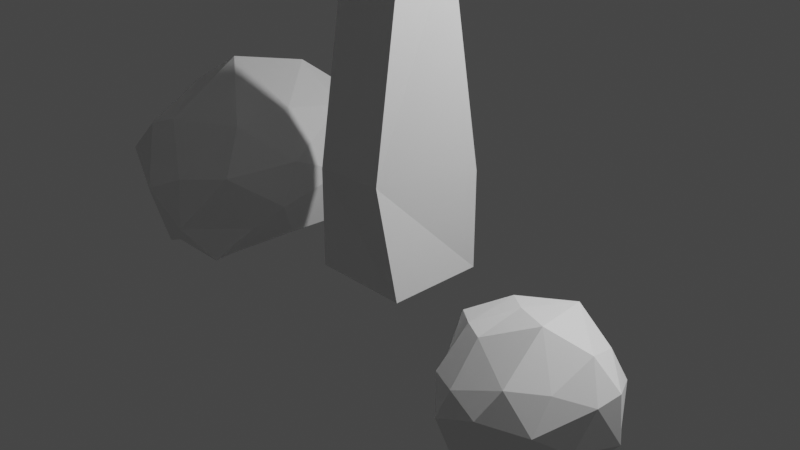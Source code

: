 # Source: TreeAndRocks.blend  (saved by Blender 3.1.7; exported with 4.5.12 LTS)
import bpy
from mathutils import Matrix  # noqa: F401  (used for matrix-valued properties, if any)

bpy.ops.wm.read_factory_settings(use_empty=True)
scene = bpy.context.scene
scene.name = 'Scene'

# ---- collections
col_collection = bpy.data.collections.new('Collection'); scene.collection.children.link(col_collection)

# ---- materials (node trees are filled in below, after node groups)
mat_material = bpy.data.materials.new('Material')
mat_material.alpha_threshold = 0.0
mat_material.use_transparent_shadow = False
mat_material.line_color = (0.0, 0.0, 0.0, 1.0)

# ---- material node trees
mat_material.use_nodes = True; mat_material.node_tree.nodes.clear()
_N = mat_material.node_tree.nodes; _L = mat_material.node_tree.links
n0 = _N.new('ShaderNodeOutputMaterial'); n0.name = 'Material Output'; n0.location = (300, 300)
n1 = _N.new('ShaderNodeBsdfPrincipled'); n1.name = 'Principled BSDF'; n1.location = (10, 300)
n1.distribution = 'GGX'
n1.subsurface_method = 'RANDOM_WALK_SKIN'
n1.inputs[2].default_value = 0.4
n1.inputs[3].default_value = 1.45
n1.inputs[27].default_value = (0.0, 0.0, 0.0, 1.0)
n1.inputs[28].default_value = 1.0
_L.new(n1.outputs[0], n0.inputs[0])
n0.is_active_output = True

# ---- world
world_world = bpy.data.worlds.new('World'); scene.world = world_world
world_world.use_nodes = True; world_world.node_tree.nodes.clear()
_N = world_world.node_tree.nodes; _L = world_world.node_tree.links
n0 = _N.new('ShaderNodeOutputWorld'); n0.name = 'World Output'; n0.location = (300, 300)
n1 = _N.new('ShaderNodeBackground'); n1.name = 'Background'; n1.location = (10, 300)
n1.inputs[0].default_value = (0.05088, 0.05088, 0.05088, 1.0)
_L.new(n1.outputs[0], n0.inputs[0])
n0.is_active_output = True
world_world.color = (0.05088, 0.05088, 0.05088)
world_world.use_sun_shadow = False
world_world.sun_shadow_jitter_overblur = 0.0

# ---- cameras
cam_camera = bpy.data.cameras.new('Camera')
cam_camera.clip_end = 100.0
cam_camera.ortho_scale = 7.314

# ---- lights
light_light = bpy.data.lights.new('Light', 'POINT')
light_light.transmission_factor = 0.0
light_light.energy = 1000.0
light_light.shadow_soft_size = 0.1
light_light.shadow_maximum_resolution = 0.006
light_light.use_absolute_resolution = True

# ---- meshes
me_cube = bpy.data.meshes.new('Cube')
me_cube.from_pydata([(1.0, 1.0, 1.0), (1.0, 1.0, -1.0), (0.6509, -1.156, 1.193), (1.0, -1.0, -1.0), (-0.7166, -0.04732, 0.7007), (-1.0, 1.0, -1.0), (-1.0, -1.0, 1.0), (-1.0, -1.0, -1.0), (1.044, -0.9661, 5.283), (-0.2345, -0.8967, 5.954), (0.8492, 0.3764, 5.326), (-0.2188, 0.6823, 6.574), (0.801, -0.7244, 10.37), (-1.043, -0.8989, 11.35), (-0.9764, 0.8613, 11.26), (0.4563, -0.6314, 17.4), (-0.8096, -0.8096, 17.71), (0.1402, 0.8248, 17.63), (-0.8096, 0.8096, 17.71), (0.888, -0.888, 23.89), (-0.888, -0.888, 23.89), (0.888, 0.888, 23.89), (-0.888, 0.888, 23.89), (0.3463, -0.7907, 28.59), (-0.7907, -0.3463, 28.59), (0.7907, 0.3463, 28.59), (-0.3463, 0.7907, 28.59), (-0.2798, -0.9583, 14.12), (-0.8271, 0.9414, 12.75), (1.584, -0.9207, 13.06), (-2.66, -0.868, 12.1), (-2.484, 0.6021, 11.18), (-2.017, 1.067, 12.6), (-1.928, -0.5787, 13.13), (-5.897, 1.305, 13.88), (-5.889, 2.475, 13.27), (-5.982, 3.246, 14.03), (-5.742, 2.105, 14.88), (-10.0, 3.191, 18.29), (-10.23, 3.575, 17.72), (-10.14, 4.032, 18.33), (-9.995, 3.359, 18.83), (0.4489, 0.8449, 11.83), (0.8213, -0.6577, 10.45), (1.012, 0.6396, 10.89), (0.4489, 0.8449, 11.83), (1.461, -0.2002, 13.03), (-0.01806, 0.9032, 12.84), (0.8372, 0.8502, 13.93), (0.8372, 0.8502, 13.93)], [], [(0, 4, 11, 10), (3, 2, 6, 7), (7, 6, 4, 5), (5, 1, 3, 7), (1, 0, 2, 3), (5, 4, 0, 1), (29, 46, 48, 17, 15), (6, 2, 8, 9), (4, 6, 9, 11), (2, 0, 10, 8), (28, 27, 16, 18), (42, 14, 28, 47), (11, 9, 13, 14), (9, 8, 12, 13), (18, 16, 20, 22), (27, 29, 15, 16), (48, 47, 28, 18, 17), (21, 22, 26, 25), (16, 15, 19, 20), (17, 18, 22, 21), (15, 17, 21, 19), (25, 26, 24, 23), (19, 21, 25, 23), (22, 20, 24, 26), (20, 19, 23, 24), (8, 10, 44, 43, 12), (10, 11, 14, 42, 44), (13, 12, 29, 27), (14, 13, 30, 31), (33, 32, 36, 37), (28, 14, 31, 32), (13, 27, 33, 30), (27, 28, 32, 33), (34, 37, 41, 38), (32, 31, 35, 36), (30, 33, 37, 34), (31, 30, 34, 35), (39, 38, 41, 40), (35, 34, 38, 39), (37, 36, 40, 41), (36, 35, 39, 40), (42, 45, 44), (45, 43, 44), (46, 49, 48), (49, 47, 48), (46, 43, 45, 49), (49, 45, 42, 47), (12, 43, 46, 29)])
_uv = me_cube.uv_layers.new(name='UVMap')
_uv.uv.foreach_set('vector', [0.625, 0.5, 0.625, 0.25, 0.625, 0.25, 0.625, 0.5, 0.375, 0.75, 0.625, 0.75, 0.625, 1.0, 0.375, 1.0, 0.375, 0.0, 0.625, 0.0, 0.625, 0.25, 0.375, 0.25, 0.125, 0.5, 0.375, 0.5, 0.375, 0.75, 0.125, 0.75, 0.375, 0.5, 0.625, 0.5, 0.625, 0.75, 0.375, 0.75, 0.375, 0.25, 0.625, 0.25, 0.625, 0.5, 0.375, 0.5, 0.625, 0.75, 0.625, 0.6476, 0.625, 0.5, 0.625, 0.5, 0.625, 0.75, 0.625, 1.0, 0.625, 0.75, 0.625, 0.75, 0.625, 1.0, 0.625, 0.25, 0.625, 0.0, 0.625, 0.0, 0.625, 0.25, 0.625, 0.75, 0.625, 0.5, 0.625, 0.5, 0.625, 0.75, 0.625, 0.25, 0.625, 0.0, 0.625, 0.0, 0.625, 0.25, 0.625, 0.3743, 0.625, 0.25, 0.625, 0.25, 0.625, 0.3541, 0.625, 0.25, 0.625, 0.0, 0.625, 0.0, 0.625, 0.25, 0.625, 1.0, 0.625, 0.75, 0.625, 0.75, 0.625, 1.0, 0.625, 0.25, 0.625, 0.0, 0.625, 0.0, 0.625, 0.25, 0.625, 1.0, 0.625, 0.75, 0.625, 0.75, 0.625, 1.0, 0.625, 0.5, 0.625, 0.3541, 0.625, 0.25, 0.625, 0.25, 0.625, 0.5, 0.625, 0.5, 0.625, 0.25, 0.625, 0.25, 0.625, 0.5, 0.625, 1.0, 0.625, 0.75, 0.625, 0.75, 0.625, 1.0, 0.625, 0.5, 0.625, 0.25, 0.625, 0.25, 0.625, 0.5, 0.625, 0.75, 0.625, 0.5, 0.625, 0.5, 0.625, 0.75, 0.625, 0.5, 0.875, 0.5, 0.875, 0.75, 0.625, 0.75, 0.625, 0.75, 0.625, 0.5, 0.625, 0.5, 0.625, 0.75, 0.625, 0.25, 0.625, 0.0, 0.625, 0.0, 0.625, 0.25, 0.625, 1.0, 0.625, 0.75, 0.625, 0.75, 0.625, 1.0, 0.625, 0.75, 0.625, 0.5, 0.625, 0.5, 0.625, 0.7374, 0.625, 0.75, 0.625, 0.5, 0.625, 0.25, 0.625, 0.25, 0.625, 0.3743, 0.625, 0.5, 0.625, 1.0, 0.625, 0.75, 0.625, 0.75, 0.625, 1.0, 0.625, 0.25, 0.625, 0.0, 0.625, 0.0, 0.625, 0.25, 0.625, 0.0, 0.625, 0.25, 0.625, 0.25, 0.625, 0.0, 0.625, 0.25, 0.625, 0.25, 0.625, 0.25, 0.625, 0.25, 0.625, 1.0, 0.625, 1.0, 0.625, 1.0, 0.625, 1.0, 0.625, 0.0, 0.625, 0.25, 0.625, 0.25, 0.625, 0.0, 0.625, 1.0, 0.625, 1.0, 0.625, 1.0, 0.625, 1.0, 0.625, 0.25, 0.625, 0.25, 0.625, 0.25, 0.625, 0.25, 0.625, 1.0, 0.625, 1.0, 0.625, 1.0, 0.625, 1.0, 0.625, 0.25, 0.625, 0.0, 0.625, 0.0, 0.625, 0.25, 0.625, 0.25, 0.625, 0.0, 0.625, 0.0, 0.625, 0.25, 0.625, 0.25, 0.625, 0.0, 0.625, 0.0, 0.625, 0.25, 0.625, 0.0, 0.625, 0.25, 0.625, 0.25, 0.625, 0.0, 0.625, 0.25, 0.625, 0.25, 0.625, 0.25, 0.625, 0.25, 0.625, 0.3743, 0.625, 0.3743, 0.625, 0.5, 0.625, 0.3743, 0.625, 0.4851, 0.625, 0.5, 0.625, 0.6476, 0.625, 0.4884, 0.625, 0.4884, 0.625, 0.4884, 0.625, 0.3541, 0.625, 0.4884, 0.625, 0.6476, 0.625, 0.7374, 0.625, 0.3743, 0.625, 0.4884, 0.625, 0.4884, 0.625, 0.3743, 0.625, 0.3743, 0.625, 0.3541, 0.625, 0.75, 0.625, 0.7374, 0.625, 0.6476, 0.625, 0.75])
me_cube.materials.append(mat_material)
me_cube.use_remesh_preserve_volume = False
me_cube.use_remesh_preserve_attributes = False
me_cube.use_mirror_vertex_groups = False
me_cube.update()
me_icosphere = bpy.data.meshes.new('Icosphere')
me_icosphere.from_pydata([(-0.04412, 0.03406, -1.181), (0.4495, -0.7023, -0.5665), (-0.4005, -0.7022, -0.5151), (-0.887, -0.01584, -0.4573), (-0.2875, 0.819, -0.5921), (0.9545, -0.1767, -0.8265), (-0.1486, -0.8883, 0.126), (-0.7332, -0.55, 0.18), (-0.603, 0.6233, 0.3291), (0.3968, 0.8771, 0.3559), (0.9105, -0.1379, 0.3729), (-0.1004, 0.05367, 0.6819), (-0.2846, -0.3343, -1.016), (0.02739, -0.4114, -1.128), (0.06508, -0.83, -0.6057), (0.8369, -0.4003, -0.9153), (0.3799, 0.05623, -1.084), (-0.5856, 0.07127, -0.9851), (-0.8586, -0.3399, -0.5247), (0.1384, 0.6369, -0.9211), (-0.7265, 0.4752, -0.6721), (0.6764, 0.6603, -0.455), (0.8991, -0.59, -0.0454), (1.095, -0.07337, -0.2616), (-0.1425, -0.9508, -0.1767), (0.4376, -0.7973, -0.1809), (-0.9401, -0.2986, -0.1439), (-0.804, -0.5905, -0.2528), (-0.7733, 0.7059, -0.3183), (-0.8644, 0.3736, -0.268), (0.7394, 0.7207, -0.123), (0.1515, 1.099, -0.1159), (0.4005, -0.5944, 0.1175), (-0.3659, -0.8277, 0.261), (-0.7632, -0.08302, 0.1388), (-0.14, 0.8758, 0.3999), (0.8323, 0.6198, 0.1473), (0.01182, -0.6719, 0.4217), (0.5999, 0.07, 0.6924), (-0.6068, -0.453, 0.384), (-0.4793, 0.1679, 0.5528), (0.2503, 0.6386, 0.739)], [], [(0, 13, 12), (1, 13, 15), (0, 12, 17), (0, 17, 19), (0, 19, 16), (1, 15, 22), (2, 14, 24), (3, 18, 26), (4, 20, 28), (5, 21, 30), (1, 22, 25), (2, 24, 27), (3, 26, 29), (4, 28, 31), (5, 30, 23), (6, 32, 37), (7, 33, 39), (8, 34, 40), (9, 35, 41), (10, 36, 38), (38, 41, 11), (38, 36, 41), (36, 9, 41), (41, 40, 11), (41, 35, 40), (35, 8, 40), (40, 39, 11), (40, 34, 39), (34, 7, 39), (39, 37, 11), (39, 33, 37), (33, 6, 37), (37, 38, 11), (37, 32, 38), (32, 10, 38), (23, 36, 10), (23, 30, 36), (30, 9, 36), (31, 35, 9), (31, 28, 35), (28, 8, 35), (29, 34, 8), (29, 26, 34), (26, 7, 34), (27, 33, 7), (27, 24, 33), (24, 6, 33), (25, 32, 6), (25, 22, 32), (22, 10, 32), (30, 31, 9), (30, 21, 31), (21, 4, 31), (28, 29, 8), (28, 20, 29), (20, 3, 29), (26, 27, 7), (26, 18, 27), (18, 2, 27), (24, 25, 6), (24, 14, 25), (14, 1, 25), (22, 23, 10), (22, 15, 23), (15, 5, 23), (16, 21, 5), (16, 19, 21), (19, 4, 21), (19, 20, 4), (19, 17, 20), (17, 3, 20), (17, 18, 3), (17, 12, 18), (12, 2, 18), (15, 16, 5), (15, 13, 16), (13, 0, 16), (12, 14, 2), (12, 13, 14), (13, 1, 14)])
_uv = me_icosphere.uv_layers.new(name='UVMap')
_uv.uv.foreach_set('vector', [0.1818, 0.0, 0.2273, 0.07873, 0.1364, 0.07873, 0.2727, 0.1575, 0.3182, 0.07873, 0.3636, 0.1575, 0.9091, 0.0, 0.9545, 0.07873, 0.8636, 0.07873, 0.7273, 0.0, 0.7727, 0.07873, 0.6818, 0.07873, 0.5455, 0.0, 0.5909, 0.07873, 0.5, 0.07873, 0.2727, 0.1575, 0.3636, 0.1575, 0.3182, 0.2362, 0.09091, 0.1575, 0.1818, 0.1575, 0.1364, 0.2362, 0.8182, 0.1575, 0.9091, 0.1575, 0.8636, 0.2362, 0.6364, 0.1575, 0.7273, 0.1575, 0.6818, 0.2362, 0.4545, 0.1575, 0.5455, 0.1575, 0.5, 0.2362, 0.2727, 0.1575, 0.3182, 0.2362, 0.2273, 0.2362, 0.09091, 0.1575, 0.1364, 0.2362, 0.04546, 0.2362, 0.8182, 0.1575, 0.8636, 0.2362, 0.7727, 0.2362, 0.6364, 0.1575, 0.6818, 0.2362, 0.5909, 0.2362, 0.4545, 0.1575, 0.5, 0.2362, 0.4091, 0.2362, 0.1818, 0.3149, 0.2727, 0.3149, 0.2273, 0.3937, 0.0, 0.3149, 0.09091, 0.3149, 0.04546, 0.3937, 0.7273, 0.3149, 0.8182, 0.3149, 0.7727, 0.3937, 0.5455, 0.3149, 0.6364, 0.3149, 0.5909, 0.3937, 0.3636, 0.3149, 0.4545, 0.3149, 0.4091, 0.3937, 0.4091, 0.3937, 0.5, 0.3937, 0.4545, 0.4724, 0.4091, 0.3937, 0.4545, 0.3149, 0.5, 0.3937, 0.4545, 0.3149, 0.5455, 0.3149, 0.5, 0.3937, 0.5909, 0.3937, 0.6818, 0.3937, 0.6364, 0.4724, 0.5909, 0.3937, 0.6364, 0.3149, 0.6818, 0.3937, 0.6364, 0.3149, 0.7273, 0.3149, 0.6818, 0.3937, 0.7727, 0.3937, 0.8636, 0.3937, 0.8182, 0.4724, 0.7727, 0.3937, 0.8182, 0.3149, 0.8636, 0.3937, 0.8182, 0.3149, 0.9091, 0.3149, 0.8636, 0.3937, 0.04546, 0.3937, 0.1364, 0.3937, 0.09091, 0.4724, 0.04546, 0.3937, 0.09091, 0.3149, 0.1364, 0.3937, 0.09091, 0.3149, 0.1818, 0.3149, 0.1364, 0.3937, 0.2273, 0.3937, 0.3182, 0.3937, 0.2727, 0.4724, 0.2273, 0.3937, 0.2727, 0.3149, 0.3182, 0.3937, 0.2727, 0.3149, 0.3636, 0.3149, 0.3182, 0.3937, 0.4091, 0.2362, 0.4545, 0.3149, 0.3636, 0.3149, 0.4091, 0.2362, 0.5, 0.2362, 0.4545, 0.3149, 0.5, 0.2362, 0.5455, 0.3149, 0.4545, 0.3149, 0.5909, 0.2362, 0.6364, 0.3149, 0.5455, 0.3149, 0.5909, 0.2362, 0.6818, 0.2362, 0.6364, 0.3149, 0.6818, 0.2362, 0.7273, 0.3149, 0.6364, 0.3149, 0.7727, 0.2362, 0.8182, 0.3149, 0.7273, 0.3149, 0.7727, 0.2362, 0.8636, 0.2362, 0.8182, 0.3149, 0.8636, 0.2362, 0.9091, 0.3149, 0.8182, 0.3149, 0.04546, 0.2362, 0.09091, 0.3149, 0.0, 0.3149, 0.04546, 0.2362, 0.1364, 0.2362, 0.09091, 0.3149, 0.1364, 0.2362, 0.1818, 0.3149, 0.09091, 0.3149, 0.2273, 0.2362, 0.2727, 0.3149, 0.1818, 0.3149, 0.2273, 0.2362, 0.3182, 0.2362, 0.2727, 0.3149, 0.3182, 0.2362, 0.3636, 0.3149, 0.2727, 0.3149, 0.5, 0.2362, 0.5909, 0.2362, 0.5455, 0.3149, 0.5, 0.2362, 0.5455, 0.1575, 0.5909, 0.2362, 0.5455, 0.1575, 0.6364, 0.1575, 0.5909, 0.2362, 0.6818, 0.2362, 0.7727, 0.2362, 0.7273, 0.3149, 0.6818, 0.2362, 0.7273, 0.1575, 0.7727, 0.2362, 0.7273, 0.1575, 0.8182, 0.1575, 0.7727, 0.2362, 0.8636, 0.2362, 0.9545, 0.2362, 0.9091, 0.3149, 0.8636, 0.2362, 0.9091, 0.1575, 0.9545, 0.2362, 0.9091, 0.1575, 1.0, 0.1575, 0.9545, 0.2362, 0.1364, 0.2362, 0.2273, 0.2362, 0.1818, 0.3149, 0.1364, 0.2362, 0.1818, 0.1575, 0.2273, 0.2362, 0.1818, 0.1575, 0.2727, 0.1575, 0.2273, 0.2362, 0.3182, 0.2362, 0.4091, 0.2362, 0.3636, 0.3149, 0.3182, 0.2362, 0.3636, 0.1575, 0.4091, 0.2362, 0.3636, 0.1575, 0.4545, 0.1575, 0.4091, 0.2362, 0.5, 0.07873, 0.5455, 0.1575, 0.4545, 0.1575, 0.5, 0.07873, 0.5909, 0.07873, 0.5455, 0.1575, 0.5909, 0.07873, 0.6364, 0.1575, 0.5455, 0.1575, 0.6818, 0.07873, 0.7273, 0.1575, 0.6364, 0.1575, 0.6818, 0.07873, 0.7727, 0.07873, 0.7273, 0.1575, 0.7727, 0.07873, 0.8182, 0.1575, 0.7273, 0.1575, 0.8636, 0.07873, 0.9091, 0.1575, 0.8182, 0.1575, 0.8636, 0.07873, 0.9545, 0.07873, 0.9091, 0.1575, 0.9545, 0.07873, 1.0, 0.1575, 0.9091, 0.1575, 0.3636, 0.1575, 0.4091, 0.07873, 0.4545, 0.1575, 0.3636, 0.1575, 0.3182, 0.07873, 0.4091, 0.07873, 0.3182, 0.07873, 0.3636, 0.0, 0.4091, 0.07873, 0.1364, 0.07873, 0.1818, 0.1575, 0.09091, 0.1575, 0.1364, 0.07873, 0.2273, 0.07873, 0.1818, 0.1575, 0.2273, 0.07873, 0.2727, 0.1575, 0.1818, 0.1575])
me_icosphere.use_remesh_fix_poles = True
me_icosphere.use_remesh_preserve_attributes = False
me_icosphere.update()
me_icosphere_001 = bpy.data.meshes.new('Icosphere.001')
me_icosphere_001.from_pydata([(-0.0003891, -0.01453, -1.002), (0.4361, -0.7292, -0.5302), (-0.2664, -0.8662, -0.4732), (-0.8613, -0.09264, -0.4362), (-0.2617, 0.7454, -0.5545), (0.9179, -0.2022, -0.8231), (-0.06431, -0.9105, 0.1321), (-0.6581, -0.5125, 0.09738), (-0.5254, 0.6281, 0.2417), (0.4775, 0.8726, 0.1785), (0.9141, -0.1416, -0.03523), (0.08495, 0.0952, 0.3234), (-0.1514, -0.5099, -0.8505), (0.1316, -0.5124, -0.9254), (0.1166, -0.8944, -0.5527), (0.7804, -0.3924, -0.8908), (0.5208, 0.08063, -1.001), (-0.5812, -0.007727, -0.9543), (-0.7569, -0.5005, -0.5308), (0.1318, 0.6198, -0.9211), (-0.747, 0.384, -0.6621), (0.6983, 0.6555, -0.4804), (0.8921, -0.5902, -0.148), (1.085, -0.08909, -0.3549), (-0.07783, -1.005, -0.1942), (0.4601, -0.8008, -0.2164), (-0.8702, -0.3251, -0.1093), (-0.6557, -0.7763, -0.2877), (-0.7625, 0.5983, -0.2945), (-0.8723, 0.3192, -0.2492), (0.7702, 0.7144, -0.2164), (0.2282, 1.061, -0.07278), (0.4759, -0.6037, -0.0442), (-0.3758, -0.668, 0.09663), (-0.741, 0.07465, 0.1509), (0.0006539, 0.8522, 0.3025), (0.8556, 0.6142, -0.07438), (0.06488, -0.6927, 0.1696), (0.7132, 0.05988, 0.1116), (-0.4084, -0.4196, 0.2828), (-0.3046, 0.291, 0.4736), (0.343, 0.6863, 0.2881)], [], [(0, 13, 12), (1, 13, 15), (0, 12, 17), (0, 17, 19), (0, 19, 16), (1, 15, 22), (2, 14, 24), (3, 18, 26), (4, 20, 28), (5, 21, 30), (1, 22, 25), (2, 24, 27), (3, 26, 29), (4, 28, 31), (5, 30, 23), (6, 32, 37), (7, 33, 39), (8, 34, 40), (9, 35, 41), (10, 36, 38), (38, 41, 11), (38, 36, 41), (36, 9, 41), (41, 40, 11), (41, 35, 40), (35, 8, 40), (40, 39, 11), (40, 34, 39), (34, 7, 39), (39, 37, 11), (39, 33, 37), (33, 6, 37), (37, 38, 11), (37, 32, 38), (32, 10, 38), (23, 36, 10), (23, 30, 36), (30, 9, 36), (31, 35, 9), (31, 28, 35), (28, 8, 35), (29, 34, 8), (29, 26, 34), (26, 7, 34), (27, 33, 7), (27, 24, 33), (24, 6, 33), (25, 32, 6), (25, 22, 32), (22, 10, 32), (30, 31, 9), (30, 21, 31), (21, 4, 31), (28, 29, 8), (28, 20, 29), (20, 3, 29), (26, 27, 7), (26, 18, 27), (18, 2, 27), (24, 25, 6), (24, 14, 25), (14, 1, 25), (22, 23, 10), (22, 15, 23), (15, 5, 23), (16, 21, 5), (16, 19, 21), (19, 4, 21), (19, 20, 4), (19, 17, 20), (17, 3, 20), (17, 18, 3), (17, 12, 18), (12, 2, 18), (15, 16, 5), (15, 13, 16), (13, 0, 16), (12, 14, 2), (12, 13, 14), (13, 1, 14)])
_uv = me_icosphere_001.uv_layers.new(name='UVMap')
_uv.uv.foreach_set('vector', [0.1818, 0.0, 0.2273, 0.07873, 0.1364, 0.07873, 0.2727, 0.1575, 0.3182, 0.07873, 0.3636, 0.1575, 0.9091, 0.0, 0.9545, 0.07873, 0.8636, 0.07873, 0.7273, 0.0, 0.7727, 0.07873, 0.6818, 0.07873, 0.5455, 0.0, 0.5909, 0.07873, 0.5, 0.07873, 0.2727, 0.1575, 0.3636, 0.1575, 0.3182, 0.2362, 0.09091, 0.1575, 0.1818, 0.1575, 0.1364, 0.2362, 0.8182, 0.1575, 0.9091, 0.1575, 0.8636, 0.2362, 0.6364, 0.1575, 0.7273, 0.1575, 0.6818, 0.2362, 0.4545, 0.1575, 0.5455, 0.1575, 0.5, 0.2362, 0.2727, 0.1575, 0.3182, 0.2362, 0.2273, 0.2362, 0.09091, 0.1575, 0.1364, 0.2362, 0.04546, 0.2362, 0.8182, 0.1575, 0.8636, 0.2362, 0.7727, 0.2362, 0.6364, 0.1575, 0.6818, 0.2362, 0.5909, 0.2362, 0.4545, 0.1575, 0.5, 0.2362, 0.4091, 0.2362, 0.1818, 0.3149, 0.2727, 0.3149, 0.2273, 0.3937, 0.0, 0.3149, 0.09091, 0.3149, 0.04546, 0.3937, 0.7273, 0.3149, 0.8182, 0.3149, 0.7727, 0.3937, 0.5455, 0.3149, 0.6364, 0.3149, 0.5909, 0.3937, 0.3636, 0.3149, 0.4545, 0.3149, 0.4091, 0.3937, 0.4091, 0.3937, 0.5, 0.3937, 0.4545, 0.4724, 0.4091, 0.3937, 0.4545, 0.3149, 0.5, 0.3937, 0.4545, 0.3149, 0.5455, 0.3149, 0.5, 0.3937, 0.5909, 0.3937, 0.6818, 0.3937, 0.6364, 0.4724, 0.5909, 0.3937, 0.6364, 0.3149, 0.6818, 0.3937, 0.6364, 0.3149, 0.7273, 0.3149, 0.6818, 0.3937, 0.7727, 0.3937, 0.8636, 0.3937, 0.8182, 0.4724, 0.7727, 0.3937, 0.8182, 0.3149, 0.8636, 0.3937, 0.8182, 0.3149, 0.9091, 0.3149, 0.8636, 0.3937, 0.04546, 0.3937, 0.1364, 0.3937, 0.09091, 0.4724, 0.04546, 0.3937, 0.09091, 0.3149, 0.1364, 0.3937, 0.09091, 0.3149, 0.1818, 0.3149, 0.1364, 0.3937, 0.2273, 0.3937, 0.3182, 0.3937, 0.2727, 0.4724, 0.2273, 0.3937, 0.2727, 0.3149, 0.3182, 0.3937, 0.2727, 0.3149, 0.3636, 0.3149, 0.3182, 0.3937, 0.4091, 0.2362, 0.4545, 0.3149, 0.3636, 0.3149, 0.4091, 0.2362, 0.5, 0.2362, 0.4545, 0.3149, 0.5, 0.2362, 0.5455, 0.3149, 0.4545, 0.3149, 0.5909, 0.2362, 0.6364, 0.3149, 0.5455, 0.3149, 0.5909, 0.2362, 0.6818, 0.2362, 0.6364, 0.3149, 0.6818, 0.2362, 0.7273, 0.3149, 0.6364, 0.3149, 0.7727, 0.2362, 0.8182, 0.3149, 0.7273, 0.3149, 0.7727, 0.2362, 0.8636, 0.2362, 0.8182, 0.3149, 0.8636, 0.2362, 0.9091, 0.3149, 0.8182, 0.3149, 0.04546, 0.2362, 0.09091, 0.3149, 0.0, 0.3149, 0.04546, 0.2362, 0.1364, 0.2362, 0.09091, 0.3149, 0.1364, 0.2362, 0.1818, 0.3149, 0.09091, 0.3149, 0.2273, 0.2362, 0.2727, 0.3149, 0.1818, 0.3149, 0.2273, 0.2362, 0.3182, 0.2362, 0.2727, 0.3149, 0.3182, 0.2362, 0.3636, 0.3149, 0.2727, 0.3149, 0.5, 0.2362, 0.5909, 0.2362, 0.5455, 0.3149, 0.5, 0.2362, 0.5455, 0.1575, 0.5909, 0.2362, 0.5455, 0.1575, 0.6364, 0.1575, 0.5909, 0.2362, 0.6818, 0.2362, 0.7727, 0.2362, 0.7273, 0.3149, 0.6818, 0.2362, 0.7273, 0.1575, 0.7727, 0.2362, 0.7273, 0.1575, 0.8182, 0.1575, 0.7727, 0.2362, 0.8636, 0.2362, 0.9545, 0.2362, 0.9091, 0.3149, 0.8636, 0.2362, 0.9091, 0.1575, 0.9545, 0.2362, 0.9091, 0.1575, 1.0, 0.1575, 0.9545, 0.2362, 0.1364, 0.2362, 0.2273, 0.2362, 0.1818, 0.3149, 0.1364, 0.2362, 0.1818, 0.1575, 0.2273, 0.2362, 0.1818, 0.1575, 0.2727, 0.1575, 0.2273, 0.2362, 0.3182, 0.2362, 0.4091, 0.2362, 0.3636, 0.3149, 0.3182, 0.2362, 0.3636, 0.1575, 0.4091, 0.2362, 0.3636, 0.1575, 0.4545, 0.1575, 0.4091, 0.2362, 0.5, 0.07873, 0.5455, 0.1575, 0.4545, 0.1575, 0.5, 0.07873, 0.5909, 0.07873, 0.5455, 0.1575, 0.5909, 0.07873, 0.6364, 0.1575, 0.5455, 0.1575, 0.6818, 0.07873, 0.7273, 0.1575, 0.6364, 0.1575, 0.6818, 0.07873, 0.7727, 0.07873, 0.7273, 0.1575, 0.7727, 0.07873, 0.8182, 0.1575, 0.7273, 0.1575, 0.8636, 0.07873, 0.9091, 0.1575, 0.8182, 0.1575, 0.8636, 0.07873, 0.9545, 0.07873, 0.9091, 0.1575, 0.9545, 0.07873, 1.0, 0.1575, 0.9091, 0.1575, 0.3636, 0.1575, 0.4091, 0.07873, 0.4545, 0.1575, 0.3636, 0.1575, 0.3182, 0.07873, 0.4091, 0.07873, 0.3182, 0.07873, 0.3636, 0.0, 0.4091, 0.07873, 0.1364, 0.07873, 0.1818, 0.1575, 0.09091, 0.1575, 0.1364, 0.07873, 0.2273, 0.07873, 0.1818, 0.1575, 0.2273, 0.07873, 0.2727, 0.1575, 0.1818, 0.1575])
me_icosphere_001.use_remesh_fix_poles = True
me_icosphere_001.use_remesh_preserve_attributes = False
me_icosphere_001.update()
me_icosphere_002 = bpy.data.meshes.new('Icosphere.002')
me_icosphere_002.from_pydata([(-0.1347, 0.06477, -1.259), (0.04909, -0.6105, -1.082), (-0.8399, -0.9002, -1.031), (-1.168, -0.07916, -0.6145), (-0.3154, 0.8313, -0.5371), (0.7193, 0.2946, -1.222), (-0.4516, -0.9402, -0.2626), (-1.118, -0.5047, -0.1546), (-0.8039, 0.6381, 0.5527), (0.3291, 1.271, 0.2509), (0.6844, 0.03288, -0.297), (-0.2447, 0.1402, 0.7128), (-0.5319, -0.5576, -1.314), (-0.1483, -0.5135, -1.386), (-0.3283, -0.9675, -1.17), (0.5485, 0.03202, -1.321), (0.4189, 0.4369, -1.307), (-0.747, -0.01618, -1.111), (-1.243, -0.4841, -0.8366), (0.1224, 0.7478, -1.019), (-0.8208, 0.3817, -0.6835), (0.6724, 1.013, -0.6824), (0.4816, -0.4569, -0.5865), (0.9318, 0.3735, -0.6734), (-0.5853, -1.054, -0.759), (0.04669, -0.6705, -0.7373), (-1.279, -0.3057, -0.3264), (-1.242, -0.7593, -0.6667), (-0.8785, 0.5916, -0.1937), (-1.052, 0.2996, -0.2156), (0.7454, 1.113, -0.3673), (0.1196, 1.389, -0.06792), (0.09897, -0.6889, -0.3114), (-0.8627, -0.6777, -0.2677), (-1.077, 0.03, 0.2519), (-0.2536, 1.083, 0.5754), (0.8495, 1.022, -0.1759), (-0.2858, -0.7298, -0.1198), (0.4737, 0.2944, 0.157), (-0.8384, -0.4582, 0.1898), (-0.7663, 0.2505, 0.6869), (0.1129, 1.03, 0.5257)], [], [(0, 13, 12), (1, 13, 15), (0, 12, 17), (0, 17, 19), (0, 19, 16), (1, 15, 22), (2, 14, 24), (3, 18, 26), (4, 20, 28), (5, 21, 30), (1, 22, 25), (2, 24, 27), (3, 26, 29), (4, 28, 31), (5, 30, 23), (6, 32, 37), (7, 33, 39), (8, 34, 40), (9, 35, 41), (10, 36, 38), (38, 41, 11), (38, 36, 41), (36, 9, 41), (41, 40, 11), (41, 35, 40), (35, 8, 40), (40, 39, 11), (40, 34, 39), (34, 7, 39), (39, 37, 11), (39, 33, 37), (33, 6, 37), (37, 38, 11), (37, 32, 38), (32, 10, 38), (23, 36, 10), (23, 30, 36), (30, 9, 36), (31, 35, 9), (31, 28, 35), (28, 8, 35), (29, 34, 8), (29, 26, 34), (26, 7, 34), (27, 33, 7), (27, 24, 33), (24, 6, 33), (25, 32, 6), (25, 22, 32), (22, 10, 32), (30, 31, 9), (30, 21, 31), (21, 4, 31), (28, 29, 8), (28, 20, 29), (20, 3, 29), (26, 27, 7), (26, 18, 27), (18, 2, 27), (24, 25, 6), (24, 14, 25), (14, 1, 25), (22, 23, 10), (22, 15, 23), (15, 5, 23), (16, 21, 5), (16, 19, 21), (19, 4, 21), (19, 20, 4), (19, 17, 20), (17, 3, 20), (17, 18, 3), (17, 12, 18), (12, 2, 18), (15, 16, 5), (15, 13, 16), (13, 0, 16), (12, 14, 2), (12, 13, 14), (13, 1, 14)])
_uv = me_icosphere_002.uv_layers.new(name='UVMap')
_uv.uv.foreach_set('vector', [0.1818, 0.0, 0.2273, 0.07873, 0.1364, 0.07873, 0.2727, 0.1575, 0.3182, 0.07873, 0.3636, 0.1575, 0.9091, 0.0, 0.9545, 0.07873, 0.8636, 0.07873, 0.7273, 0.0, 0.7727, 0.07873, 0.6818, 0.07873, 0.5455, 0.0, 0.5909, 0.07873, 0.5, 0.07873, 0.2727, 0.1575, 0.3636, 0.1575, 0.3182, 0.2362, 0.09091, 0.1575, 0.1818, 0.1575, 0.1364, 0.2362, 0.8182, 0.1575, 0.9091, 0.1575, 0.8636, 0.2362, 0.6364, 0.1575, 0.7273, 0.1575, 0.6818, 0.2362, 0.4545, 0.1575, 0.5455, 0.1575, 0.5, 0.2362, 0.2727, 0.1575, 0.3182, 0.2362, 0.2273, 0.2362, 0.09091, 0.1575, 0.1364, 0.2362, 0.04546, 0.2362, 0.8182, 0.1575, 0.8636, 0.2362, 0.7727, 0.2362, 0.6364, 0.1575, 0.6818, 0.2362, 0.5909, 0.2362, 0.4545, 0.1575, 0.5, 0.2362, 0.4091, 0.2362, 0.1818, 0.3149, 0.2727, 0.3149, 0.2273, 0.3937, 0.0, 0.3149, 0.09091, 0.3149, 0.04546, 0.3937, 0.7273, 0.3149, 0.8182, 0.3149, 0.7727, 0.3937, 0.5455, 0.3149, 0.6364, 0.3149, 0.5909, 0.3937, 0.3636, 0.3149, 0.4545, 0.3149, 0.4091, 0.3937, 0.4091, 0.3937, 0.5, 0.3937, 0.4545, 0.4724, 0.4091, 0.3937, 0.4545, 0.3149, 0.5, 0.3937, 0.4545, 0.3149, 0.5455, 0.3149, 0.5, 0.3937, 0.5909, 0.3937, 0.6818, 0.3937, 0.6364, 0.4724, 0.5909, 0.3937, 0.6364, 0.3149, 0.6818, 0.3937, 0.6364, 0.3149, 0.7273, 0.3149, 0.6818, 0.3937, 0.7727, 0.3937, 0.8636, 0.3937, 0.8182, 0.4724, 0.7727, 0.3937, 0.8182, 0.3149, 0.8636, 0.3937, 0.8182, 0.3149, 0.9091, 0.3149, 0.8636, 0.3937, 0.04546, 0.3937, 0.1364, 0.3937, 0.09091, 0.4724, 0.04546, 0.3937, 0.09091, 0.3149, 0.1364, 0.3937, 0.09091, 0.3149, 0.1818, 0.3149, 0.1364, 0.3937, 0.2273, 0.3937, 0.3182, 0.3937, 0.2727, 0.4724, 0.2273, 0.3937, 0.2727, 0.3149, 0.3182, 0.3937, 0.2727, 0.3149, 0.3636, 0.3149, 0.3182, 0.3937, 0.4091, 0.2362, 0.4545, 0.3149, 0.3636, 0.3149, 0.4091, 0.2362, 0.5, 0.2362, 0.4545, 0.3149, 0.5, 0.2362, 0.5455, 0.3149, 0.4545, 0.3149, 0.5909, 0.2362, 0.6364, 0.3149, 0.5455, 0.3149, 0.5909, 0.2362, 0.6818, 0.2362, 0.6364, 0.3149, 0.6818, 0.2362, 0.7273, 0.3149, 0.6364, 0.3149, 0.7727, 0.2362, 0.8182, 0.3149, 0.7273, 0.3149, 0.7727, 0.2362, 0.8636, 0.2362, 0.8182, 0.3149, 0.8636, 0.2362, 0.9091, 0.3149, 0.8182, 0.3149, 0.04546, 0.2362, 0.09091, 0.3149, 0.0, 0.3149, 0.04546, 0.2362, 0.1364, 0.2362, 0.09091, 0.3149, 0.1364, 0.2362, 0.1818, 0.3149, 0.09091, 0.3149, 0.2273, 0.2362, 0.2727, 0.3149, 0.1818, 0.3149, 0.2273, 0.2362, 0.3182, 0.2362, 0.2727, 0.3149, 0.3182, 0.2362, 0.3636, 0.3149, 0.2727, 0.3149, 0.5, 0.2362, 0.5909, 0.2362, 0.5455, 0.3149, 0.5, 0.2362, 0.5455, 0.1575, 0.5909, 0.2362, 0.5455, 0.1575, 0.6364, 0.1575, 0.5909, 0.2362, 0.6818, 0.2362, 0.7727, 0.2362, 0.7273, 0.3149, 0.6818, 0.2362, 0.7273, 0.1575, 0.7727, 0.2362, 0.7273, 0.1575, 0.8182, 0.1575, 0.7727, 0.2362, 0.8636, 0.2362, 0.9545, 0.2362, 0.9091, 0.3149, 0.8636, 0.2362, 0.9091, 0.1575, 0.9545, 0.2362, 0.9091, 0.1575, 1.0, 0.1575, 0.9545, 0.2362, 0.1364, 0.2362, 0.2273, 0.2362, 0.1818, 0.3149, 0.1364, 0.2362, 0.1818, 0.1575, 0.2273, 0.2362, 0.1818, 0.1575, 0.2727, 0.1575, 0.2273, 0.2362, 0.3182, 0.2362, 0.4091, 0.2362, 0.3636, 0.3149, 0.3182, 0.2362, 0.3636, 0.1575, 0.4091, 0.2362, 0.3636, 0.1575, 0.4545, 0.1575, 0.4091, 0.2362, 0.5, 0.07873, 0.5455, 0.1575, 0.4545, 0.1575, 0.5, 0.07873, 0.5909, 0.07873, 0.5455, 0.1575, 0.5909, 0.07873, 0.6364, 0.1575, 0.5455, 0.1575, 0.6818, 0.07873, 0.7273, 0.1575, 0.6364, 0.1575, 0.6818, 0.07873, 0.7727, 0.07873, 0.7273, 0.1575, 0.7727, 0.07873, 0.8182, 0.1575, 0.7273, 0.1575, 0.8636, 0.07873, 0.9091, 0.1575, 0.8182, 0.1575, 0.8636, 0.07873, 0.9545, 0.07873, 0.9091, 0.1575, 0.9545, 0.07873, 1.0, 0.1575, 0.9091, 0.1575, 0.3636, 0.1575, 0.4091, 0.07873, 0.4545, 0.1575, 0.3636, 0.1575, 0.3182, 0.07873, 0.4091, 0.07873, 0.3182, 0.07873, 0.3636, 0.0, 0.4091, 0.07873, 0.1364, 0.07873, 0.1818, 0.1575, 0.09091, 0.1575, 0.1364, 0.07873, 0.2273, 0.07873, 0.1818, 0.1575, 0.2273, 0.07873, 0.2727, 0.1575, 0.1818, 0.1575])
me_icosphere_002.use_remesh_fix_poles = True
me_icosphere_002.use_remesh_preserve_attributes = False
me_icosphere_002.update()
me_icosphere_003 = bpy.data.meshes.new('Icosphere.003')
me_icosphere_003.from_pydata([(-0.0003891, -0.01453, -1.002), (0.4361, -0.7292, -0.5302), (-0.2664, -0.8662, -0.4732), (-0.8613, -0.09264, -0.4362), (-0.2617, 0.7454, -0.5545), (0.9179, -0.2022, -0.8231), (-0.06431, -0.9105, 0.1321), (-0.6581, -0.5125, 0.09738), (-0.5254, 0.6281, 0.2417), (0.4775, 0.8726, 0.1785), (0.9141, -0.1416, -0.03523), (0.08495, 0.0952, 0.3234), (-0.1514, -0.5099, -0.8505), (0.1316, -0.5124, -0.9254), (0.1166, -0.8944, -0.5527), (0.7804, -0.3924, -0.8908), (0.5208, 0.08063, -1.001), (-0.5812, -0.007727, -0.9543), (-0.7569, -0.5005, -0.5308), (0.1318, 0.6198, -0.9211), (-0.747, 0.384, -0.6621), (0.6983, 0.6555, -0.4804), (0.8921, -0.5902, -0.148), (1.085, -0.08909, -0.3549), (-0.07783, -1.005, -0.1942), (0.4601, -0.8008, -0.2164), (-0.8702, -0.3251, -0.1093), (-0.6557, -0.7763, -0.2877), (-0.7625, 0.5983, -0.2945), (-0.8723, 0.3192, -0.2492), (0.7702, 0.7144, -0.2164), (0.2282, 1.061, -0.07278), (0.4759, -0.6037, -0.0442), (-0.3758, -0.668, 0.09663), (-0.741, 0.07465, 0.1509), (0.0006539, 0.8522, 0.3025), (0.8556, 0.6142, -0.07438), (0.06488, -0.6927, 0.1696), (0.7132, 0.05988, 0.1116), (-0.4084, -0.4196, 0.2828), (-0.3046, 0.291, 0.4736), (0.343, 0.6863, 0.2881)], [], [(0, 13, 12), (1, 13, 15), (0, 12, 17), (0, 17, 19), (0, 19, 16), (1, 15, 22), (2, 14, 24), (3, 18, 26), (4, 20, 28), (5, 21, 30), (1, 22, 25), (2, 24, 27), (3, 26, 29), (4, 28, 31), (5, 30, 23), (6, 32, 37), (7, 33, 39), (8, 34, 40), (9, 35, 41), (10, 36, 38), (38, 41, 11), (38, 36, 41), (36, 9, 41), (41, 40, 11), (41, 35, 40), (35, 8, 40), (40, 39, 11), (40, 34, 39), (34, 7, 39), (39, 37, 11), (39, 33, 37), (33, 6, 37), (37, 38, 11), (37, 32, 38), (32, 10, 38), (23, 36, 10), (23, 30, 36), (30, 9, 36), (31, 35, 9), (31, 28, 35), (28, 8, 35), (29, 34, 8), (29, 26, 34), (26, 7, 34), (27, 33, 7), (27, 24, 33), (24, 6, 33), (25, 32, 6), (25, 22, 32), (22, 10, 32), (30, 31, 9), (30, 21, 31), (21, 4, 31), (28, 29, 8), (28, 20, 29), (20, 3, 29), (26, 27, 7), (26, 18, 27), (18, 2, 27), (24, 25, 6), (24, 14, 25), (14, 1, 25), (22, 23, 10), (22, 15, 23), (15, 5, 23), (16, 21, 5), (16, 19, 21), (19, 4, 21), (19, 20, 4), (19, 17, 20), (17, 3, 20), (17, 18, 3), (17, 12, 18), (12, 2, 18), (15, 16, 5), (15, 13, 16), (13, 0, 16), (12, 14, 2), (12, 13, 14), (13, 1, 14)])
_uv = me_icosphere_003.uv_layers.new(name='UVMap')
_uv.uv.foreach_set('vector', [0.1818, 0.0, 0.2273, 0.07873, 0.1364, 0.07873, 0.2727, 0.1575, 0.3182, 0.07873, 0.3636, 0.1575, 0.9091, 0.0, 0.9545, 0.07873, 0.8636, 0.07873, 0.7273, 0.0, 0.7727, 0.07873, 0.6818, 0.07873, 0.5455, 0.0, 0.5909, 0.07873, 0.5, 0.07873, 0.2727, 0.1575, 0.3636, 0.1575, 0.3182, 0.2362, 0.09091, 0.1575, 0.1818, 0.1575, 0.1364, 0.2362, 0.8182, 0.1575, 0.9091, 0.1575, 0.8636, 0.2362, 0.6364, 0.1575, 0.7273, 0.1575, 0.6818, 0.2362, 0.4545, 0.1575, 0.5455, 0.1575, 0.5, 0.2362, 0.2727, 0.1575, 0.3182, 0.2362, 0.2273, 0.2362, 0.09091, 0.1575, 0.1364, 0.2362, 0.04546, 0.2362, 0.8182, 0.1575, 0.8636, 0.2362, 0.7727, 0.2362, 0.6364, 0.1575, 0.6818, 0.2362, 0.5909, 0.2362, 0.4545, 0.1575, 0.5, 0.2362, 0.4091, 0.2362, 0.1818, 0.3149, 0.2727, 0.3149, 0.2273, 0.3937, 0.0, 0.3149, 0.09091, 0.3149, 0.04546, 0.3937, 0.7273, 0.3149, 0.8182, 0.3149, 0.7727, 0.3937, 0.5455, 0.3149, 0.6364, 0.3149, 0.5909, 0.3937, 0.3636, 0.3149, 0.4545, 0.3149, 0.4091, 0.3937, 0.4091, 0.3937, 0.5, 0.3937, 0.4545, 0.4724, 0.4091, 0.3937, 0.4545, 0.3149, 0.5, 0.3937, 0.4545, 0.3149, 0.5455, 0.3149, 0.5, 0.3937, 0.5909, 0.3937, 0.6818, 0.3937, 0.6364, 0.4724, 0.5909, 0.3937, 0.6364, 0.3149, 0.6818, 0.3937, 0.6364, 0.3149, 0.7273, 0.3149, 0.6818, 0.3937, 0.7727, 0.3937, 0.8636, 0.3937, 0.8182, 0.4724, 0.7727, 0.3937, 0.8182, 0.3149, 0.8636, 0.3937, 0.8182, 0.3149, 0.9091, 0.3149, 0.8636, 0.3937, 0.04546, 0.3937, 0.1364, 0.3937, 0.09091, 0.4724, 0.04546, 0.3937, 0.09091, 0.3149, 0.1364, 0.3937, 0.09091, 0.3149, 0.1818, 0.3149, 0.1364, 0.3937, 0.2273, 0.3937, 0.3182, 0.3937, 0.2727, 0.4724, 0.2273, 0.3937, 0.2727, 0.3149, 0.3182, 0.3937, 0.2727, 0.3149, 0.3636, 0.3149, 0.3182, 0.3937, 0.4091, 0.2362, 0.4545, 0.3149, 0.3636, 0.3149, 0.4091, 0.2362, 0.5, 0.2362, 0.4545, 0.3149, 0.5, 0.2362, 0.5455, 0.3149, 0.4545, 0.3149, 0.5909, 0.2362, 0.6364, 0.3149, 0.5455, 0.3149, 0.5909, 0.2362, 0.6818, 0.2362, 0.6364, 0.3149, 0.6818, 0.2362, 0.7273, 0.3149, 0.6364, 0.3149, 0.7727, 0.2362, 0.8182, 0.3149, 0.7273, 0.3149, 0.7727, 0.2362, 0.8636, 0.2362, 0.8182, 0.3149, 0.8636, 0.2362, 0.9091, 0.3149, 0.8182, 0.3149, 0.04546, 0.2362, 0.09091, 0.3149, 0.0, 0.3149, 0.04546, 0.2362, 0.1364, 0.2362, 0.09091, 0.3149, 0.1364, 0.2362, 0.1818, 0.3149, 0.09091, 0.3149, 0.2273, 0.2362, 0.2727, 0.3149, 0.1818, 0.3149, 0.2273, 0.2362, 0.3182, 0.2362, 0.2727, 0.3149, 0.3182, 0.2362, 0.3636, 0.3149, 0.2727, 0.3149, 0.5, 0.2362, 0.5909, 0.2362, 0.5455, 0.3149, 0.5, 0.2362, 0.5455, 0.1575, 0.5909, 0.2362, 0.5455, 0.1575, 0.6364, 0.1575, 0.5909, 0.2362, 0.6818, 0.2362, 0.7727, 0.2362, 0.7273, 0.3149, 0.6818, 0.2362, 0.7273, 0.1575, 0.7727, 0.2362, 0.7273, 0.1575, 0.8182, 0.1575, 0.7727, 0.2362, 0.8636, 0.2362, 0.9545, 0.2362, 0.9091, 0.3149, 0.8636, 0.2362, 0.9091, 0.1575, 0.9545, 0.2362, 0.9091, 0.1575, 1.0, 0.1575, 0.9545, 0.2362, 0.1364, 0.2362, 0.2273, 0.2362, 0.1818, 0.3149, 0.1364, 0.2362, 0.1818, 0.1575, 0.2273, 0.2362, 0.1818, 0.1575, 0.2727, 0.1575, 0.2273, 0.2362, 0.3182, 0.2362, 0.4091, 0.2362, 0.3636, 0.3149, 0.3182, 0.2362, 0.3636, 0.1575, 0.4091, 0.2362, 0.3636, 0.1575, 0.4545, 0.1575, 0.4091, 0.2362, 0.5, 0.07873, 0.5455, 0.1575, 0.4545, 0.1575, 0.5, 0.07873, 0.5909, 0.07873, 0.5455, 0.1575, 0.5909, 0.07873, 0.6364, 0.1575, 0.5455, 0.1575, 0.6818, 0.07873, 0.7273, 0.1575, 0.6364, 0.1575, 0.6818, 0.07873, 0.7727, 0.07873, 0.7273, 0.1575, 0.7727, 0.07873, 0.8182, 0.1575, 0.7273, 0.1575, 0.8636, 0.07873, 0.9091, 0.1575, 0.8182, 0.1575, 0.8636, 0.07873, 0.9545, 0.07873, 0.9091, 0.1575, 0.9545, 0.07873, 1.0, 0.1575, 0.9091, 0.1575, 0.3636, 0.1575, 0.4091, 0.07873, 0.4545, 0.1575, 0.3636, 0.1575, 0.3182, 0.07873, 0.4091, 0.07873, 0.3182, 0.07873, 0.3636, 0.0, 0.4091, 0.07873, 0.1364, 0.07873, 0.1818, 0.1575, 0.09091, 0.1575, 0.1364, 0.07873, 0.2273, 0.07873, 0.1818, 0.1575, 0.2273, 0.07873, 0.2727, 0.1575, 0.1818, 0.1575])
me_icosphere_003.use_remesh_fix_poles = True
me_icosphere_003.use_remesh_preserve_attributes = False
me_icosphere_003.update()
me_icosphere_004 = bpy.data.meshes.new('Icosphere.004')
me_icosphere_004.from_pydata([(-0.0003891, -0.01453, -1.002), (0.4361, -0.7292, -0.5302), (-0.2664, -0.8662, -0.4732), (-0.8613, -0.09264, -0.4362), (-0.2617, 0.7454, -0.5545), (0.9179, -0.2022, -0.8231), (-0.06431, -0.9105, 0.1321), (-0.6581, -0.5125, 0.09738), (-0.5254, 0.6281, 0.2417), (0.4775, 0.8726, 0.1785), (0.9141, -0.1416, -0.03523), (0.08495, 0.0952, 0.3234), (-0.1514, -0.5099, -0.8505), (0.1316, -0.5124, -0.9254), (0.1166, -0.8944, -0.5527), (0.7804, -0.3924, -0.8908), (0.5208, 0.08063, -1.001), (-0.5812, -0.007727, -0.9543), (-0.7569, -0.5005, -0.5308), (0.1318, 0.6198, -0.9211), (-0.747, 0.384, -0.6621), (0.6983, 0.6555, -0.4804), (0.8921, -0.5902, -0.148), (1.085, -0.08909, -0.3549), (-0.07783, -1.005, -0.1942), (0.4601, -0.8008, -0.2164), (-0.8702, -0.3251, -0.1093), (-0.6557, -0.7763, -0.2877), (-0.7625, 0.5983, -0.2945), (-0.8723, 0.3192, -0.2492), (0.7702, 0.7144, -0.2164), (0.2282, 1.061, -0.07278), (0.4759, -0.6037, -0.0442), (-0.3758, -0.668, 0.09663), (-0.741, 0.07465, 0.1509), (0.0006539, 0.8522, 0.3025), (0.8556, 0.6142, -0.07438), (0.06488, -0.6927, 0.1696), (0.7132, 0.05988, 0.1116), (-0.4084, -0.4196, 0.2828), (-0.3046, 0.291, 0.4736), (0.343, 0.6863, 0.2881)], [], [(0, 13, 12), (1, 13, 15), (0, 12, 17), (0, 17, 19), (0, 19, 16), (1, 15, 22), (2, 14, 24), (3, 18, 26), (4, 20, 28), (5, 21, 30), (1, 22, 25), (2, 24, 27), (3, 26, 29), (4, 28, 31), (5, 30, 23), (6, 32, 37), (7, 33, 39), (8, 34, 40), (9, 35, 41), (10, 36, 38), (38, 41, 11), (38, 36, 41), (36, 9, 41), (41, 40, 11), (41, 35, 40), (35, 8, 40), (40, 39, 11), (40, 34, 39), (34, 7, 39), (39, 37, 11), (39, 33, 37), (33, 6, 37), (37, 38, 11), (37, 32, 38), (32, 10, 38), (23, 36, 10), (23, 30, 36), (30, 9, 36), (31, 35, 9), (31, 28, 35), (28, 8, 35), (29, 34, 8), (29, 26, 34), (26, 7, 34), (27, 33, 7), (27, 24, 33), (24, 6, 33), (25, 32, 6), (25, 22, 32), (22, 10, 32), (30, 31, 9), (30, 21, 31), (21, 4, 31), (28, 29, 8), (28, 20, 29), (20, 3, 29), (26, 27, 7), (26, 18, 27), (18, 2, 27), (24, 25, 6), (24, 14, 25), (14, 1, 25), (22, 23, 10), (22, 15, 23), (15, 5, 23), (16, 21, 5), (16, 19, 21), (19, 4, 21), (19, 20, 4), (19, 17, 20), (17, 3, 20), (17, 18, 3), (17, 12, 18), (12, 2, 18), (15, 16, 5), (15, 13, 16), (13, 0, 16), (12, 14, 2), (12, 13, 14), (13, 1, 14)])
_uv = me_icosphere_004.uv_layers.new(name='UVMap')
_uv.uv.foreach_set('vector', [0.1818, 0.0, 0.2273, 0.07873, 0.1364, 0.07873, 0.2727, 0.1575, 0.3182, 0.07873, 0.3636, 0.1575, 0.9091, 0.0, 0.9545, 0.07873, 0.8636, 0.07873, 0.7273, 0.0, 0.7727, 0.07873, 0.6818, 0.07873, 0.5455, 0.0, 0.5909, 0.07873, 0.5, 0.07873, 0.2727, 0.1575, 0.3636, 0.1575, 0.3182, 0.2362, 0.09091, 0.1575, 0.1818, 0.1575, 0.1364, 0.2362, 0.8182, 0.1575, 0.9091, 0.1575, 0.8636, 0.2362, 0.6364, 0.1575, 0.7273, 0.1575, 0.6818, 0.2362, 0.4545, 0.1575, 0.5455, 0.1575, 0.5, 0.2362, 0.2727, 0.1575, 0.3182, 0.2362, 0.2273, 0.2362, 0.09091, 0.1575, 0.1364, 0.2362, 0.04546, 0.2362, 0.8182, 0.1575, 0.8636, 0.2362, 0.7727, 0.2362, 0.6364, 0.1575, 0.6818, 0.2362, 0.5909, 0.2362, 0.4545, 0.1575, 0.5, 0.2362, 0.4091, 0.2362, 0.1818, 0.3149, 0.2727, 0.3149, 0.2273, 0.3937, 0.0, 0.3149, 0.09091, 0.3149, 0.04546, 0.3937, 0.7273, 0.3149, 0.8182, 0.3149, 0.7727, 0.3937, 0.5455, 0.3149, 0.6364, 0.3149, 0.5909, 0.3937, 0.3636, 0.3149, 0.4545, 0.3149, 0.4091, 0.3937, 0.4091, 0.3937, 0.5, 0.3937, 0.4545, 0.4724, 0.4091, 0.3937, 0.4545, 0.3149, 0.5, 0.3937, 0.4545, 0.3149, 0.5455, 0.3149, 0.5, 0.3937, 0.5909, 0.3937, 0.6818, 0.3937, 0.6364, 0.4724, 0.5909, 0.3937, 0.6364, 0.3149, 0.6818, 0.3937, 0.6364, 0.3149, 0.7273, 0.3149, 0.6818, 0.3937, 0.7727, 0.3937, 0.8636, 0.3937, 0.8182, 0.4724, 0.7727, 0.3937, 0.8182, 0.3149, 0.8636, 0.3937, 0.8182, 0.3149, 0.9091, 0.3149, 0.8636, 0.3937, 0.04546, 0.3937, 0.1364, 0.3937, 0.09091, 0.4724, 0.04546, 0.3937, 0.09091, 0.3149, 0.1364, 0.3937, 0.09091, 0.3149, 0.1818, 0.3149, 0.1364, 0.3937, 0.2273, 0.3937, 0.3182, 0.3937, 0.2727, 0.4724, 0.2273, 0.3937, 0.2727, 0.3149, 0.3182, 0.3937, 0.2727, 0.3149, 0.3636, 0.3149, 0.3182, 0.3937, 0.4091, 0.2362, 0.4545, 0.3149, 0.3636, 0.3149, 0.4091, 0.2362, 0.5, 0.2362, 0.4545, 0.3149, 0.5, 0.2362, 0.5455, 0.3149, 0.4545, 0.3149, 0.5909, 0.2362, 0.6364, 0.3149, 0.5455, 0.3149, 0.5909, 0.2362, 0.6818, 0.2362, 0.6364, 0.3149, 0.6818, 0.2362, 0.7273, 0.3149, 0.6364, 0.3149, 0.7727, 0.2362, 0.8182, 0.3149, 0.7273, 0.3149, 0.7727, 0.2362, 0.8636, 0.2362, 0.8182, 0.3149, 0.8636, 0.2362, 0.9091, 0.3149, 0.8182, 0.3149, 0.04546, 0.2362, 0.09091, 0.3149, 0.0, 0.3149, 0.04546, 0.2362, 0.1364, 0.2362, 0.09091, 0.3149, 0.1364, 0.2362, 0.1818, 0.3149, 0.09091, 0.3149, 0.2273, 0.2362, 0.2727, 0.3149, 0.1818, 0.3149, 0.2273, 0.2362, 0.3182, 0.2362, 0.2727, 0.3149, 0.3182, 0.2362, 0.3636, 0.3149, 0.2727, 0.3149, 0.5, 0.2362, 0.5909, 0.2362, 0.5455, 0.3149, 0.5, 0.2362, 0.5455, 0.1575, 0.5909, 0.2362, 0.5455, 0.1575, 0.6364, 0.1575, 0.5909, 0.2362, 0.6818, 0.2362, 0.7727, 0.2362, 0.7273, 0.3149, 0.6818, 0.2362, 0.7273, 0.1575, 0.7727, 0.2362, 0.7273, 0.1575, 0.8182, 0.1575, 0.7727, 0.2362, 0.8636, 0.2362, 0.9545, 0.2362, 0.9091, 0.3149, 0.8636, 0.2362, 0.9091, 0.1575, 0.9545, 0.2362, 0.9091, 0.1575, 1.0, 0.1575, 0.9545, 0.2362, 0.1364, 0.2362, 0.2273, 0.2362, 0.1818, 0.3149, 0.1364, 0.2362, 0.1818, 0.1575, 0.2273, 0.2362, 0.1818, 0.1575, 0.2727, 0.1575, 0.2273, 0.2362, 0.3182, 0.2362, 0.4091, 0.2362, 0.3636, 0.3149, 0.3182, 0.2362, 0.3636, 0.1575, 0.4091, 0.2362, 0.3636, 0.1575, 0.4545, 0.1575, 0.4091, 0.2362, 0.5, 0.07873, 0.5455, 0.1575, 0.4545, 0.1575, 0.5, 0.07873, 0.5909, 0.07873, 0.5455, 0.1575, 0.5909, 0.07873, 0.6364, 0.1575, 0.5455, 0.1575, 0.6818, 0.07873, 0.7273, 0.1575, 0.6364, 0.1575, 0.6818, 0.07873, 0.7727, 0.07873, 0.7273, 0.1575, 0.7727, 0.07873, 0.8182, 0.1575, 0.7273, 0.1575, 0.8636, 0.07873, 0.9091, 0.1575, 0.8182, 0.1575, 0.8636, 0.07873, 0.9545, 0.07873, 0.9091, 0.1575, 0.9545, 0.07873, 1.0, 0.1575, 0.9091, 0.1575, 0.3636, 0.1575, 0.4091, 0.07873, 0.4545, 0.1575, 0.3636, 0.1575, 0.3182, 0.07873, 0.4091, 0.07873, 0.3182, 0.07873, 0.3636, 0.0, 0.4091, 0.07873, 0.1364, 0.07873, 0.1818, 0.1575, 0.09091, 0.1575, 0.1364, 0.07873, 0.2273, 0.07873, 0.1818, 0.1575, 0.2273, 0.07873, 0.2727, 0.1575, 0.1818, 0.1575])
me_icosphere_004.use_remesh_fix_poles = True
me_icosphere_004.use_remesh_preserve_attributes = False
me_icosphere_004.update()

# ---- objects
ob_cube = bpy.data.objects.new('Cube', me_cube)
ob_light = bpy.data.objects.new('Light', light_light)
ob_camera = bpy.data.objects.new('Camera', cam_camera)
ob_icosphere = bpy.data.objects.new('Icosphere', me_icosphere)
ob_icosphere_001 = bpy.data.objects.new('Icosphere.001', me_icosphere_001)
ob_icosphere_002 = bpy.data.objects.new('Icosphere.002', me_icosphere_002)
ob_icosphere_003 = bpy.data.objects.new('Icosphere.003', me_icosphere_003)
ob_icosphere_004 = bpy.data.objects.new('Icosphere.004', me_icosphere_004)

# ---- transforms, parenting, visibility, modifiers, constraints
ob_cube.location = (0.0, 0.0, 0.0)
ob_cube.scale = (0.5417, 0.5417, 0.5417)
ob_cube.lock_rotations_4d = False
ob_cube.empty_display_type = 'ARROWS'
ob_cube.lineart.crease_threshold = 0.0
ob_light.location = (4.288, 1.421, 4.582)
ob_light.rotation_euler = (0.9034, -0.202, 1.837)
ob_light.scale = (1.136, 1.136, 1.136)
ob_light.lock_rotations_4d = False
ob_light.empty_display_type = 'ARROWS'
ob_light.color = (0.0, 0.0, 0.0, 0.0)
ob_light.lineart.crease_threshold = 0.0
ob_camera.location = (7.359, -6.926, 4.958)
ob_camera.rotation_euler = (1.109, -0.0, 0.8149)
ob_camera.lock_rotations_4d = False
ob_camera.empty_display_type = 'ARROWS'
ob_camera.color = (0.0, 0.0, 0.0, 0.0)
ob_camera.display_type = 'WIRE'
ob_camera.lineart.crease_threshold = 0.0
ob_icosphere.location = (0.0, 0.0, 16.45)
ob_icosphere.scale = (6.249, 6.249, 6.781)
ob_icosphere_001.location = (-5.663, 3.015, 11.25)
ob_icosphere_001.rotation_euler = (-0.04977, -0.002767, -0.4169)
ob_icosphere_001.scale = (2.974, 2.974, 3.227)
ob_icosphere_002.location = (2.324, -2.827, 17.44)
ob_icosphere_002.rotation_euler = (3.643, 2.367, -12.19)
ob_icosphere_002.scale = (2.974, 2.974, 3.227)
ob_icosphere_003.location = (2.425, -0.6561, -0.8134)
ob_icosphere_003.rotation_euler = (3.07, 0.313, 2.607)
ob_icosphere_003.scale = (0.8952, 0.8952, 0.9715)
ob_icosphere_004.location = (-2.401, 0.2892, -0.5457)
ob_icosphere_004.rotation_euler = (2.895, 0.638, 3.166)
ob_icosphere_004.scale = (1.455, 1.455, 1.579)

# ---- collection membership
col_collection.objects.link(ob_cube)
col_collection.objects.link(ob_light)
col_collection.objects.link(ob_camera)
col_collection.objects.link(ob_icosphere)
col_collection.objects.link(ob_icosphere_001)
col_collection.objects.link(ob_icosphere_002)
col_collection.objects.link(ob_icosphere_003)
col_collection.objects.link(ob_icosphere_004)

# ---- scene / render settings (as saved in the file)
scene.camera = ob_camera
scene.frame_start = 1; scene.frame_end = 250; scene.frame_set(1)
scene.render.engine = 'BLENDER_EEVEE_NEXT'
scene.cycles.sampling_pattern = 'TABULATED_SOBOL'
scene.cycles.use_light_tree = False
scene.view_settings.view_transform = 'Filmic'
bpy.context.view_layer.update()
